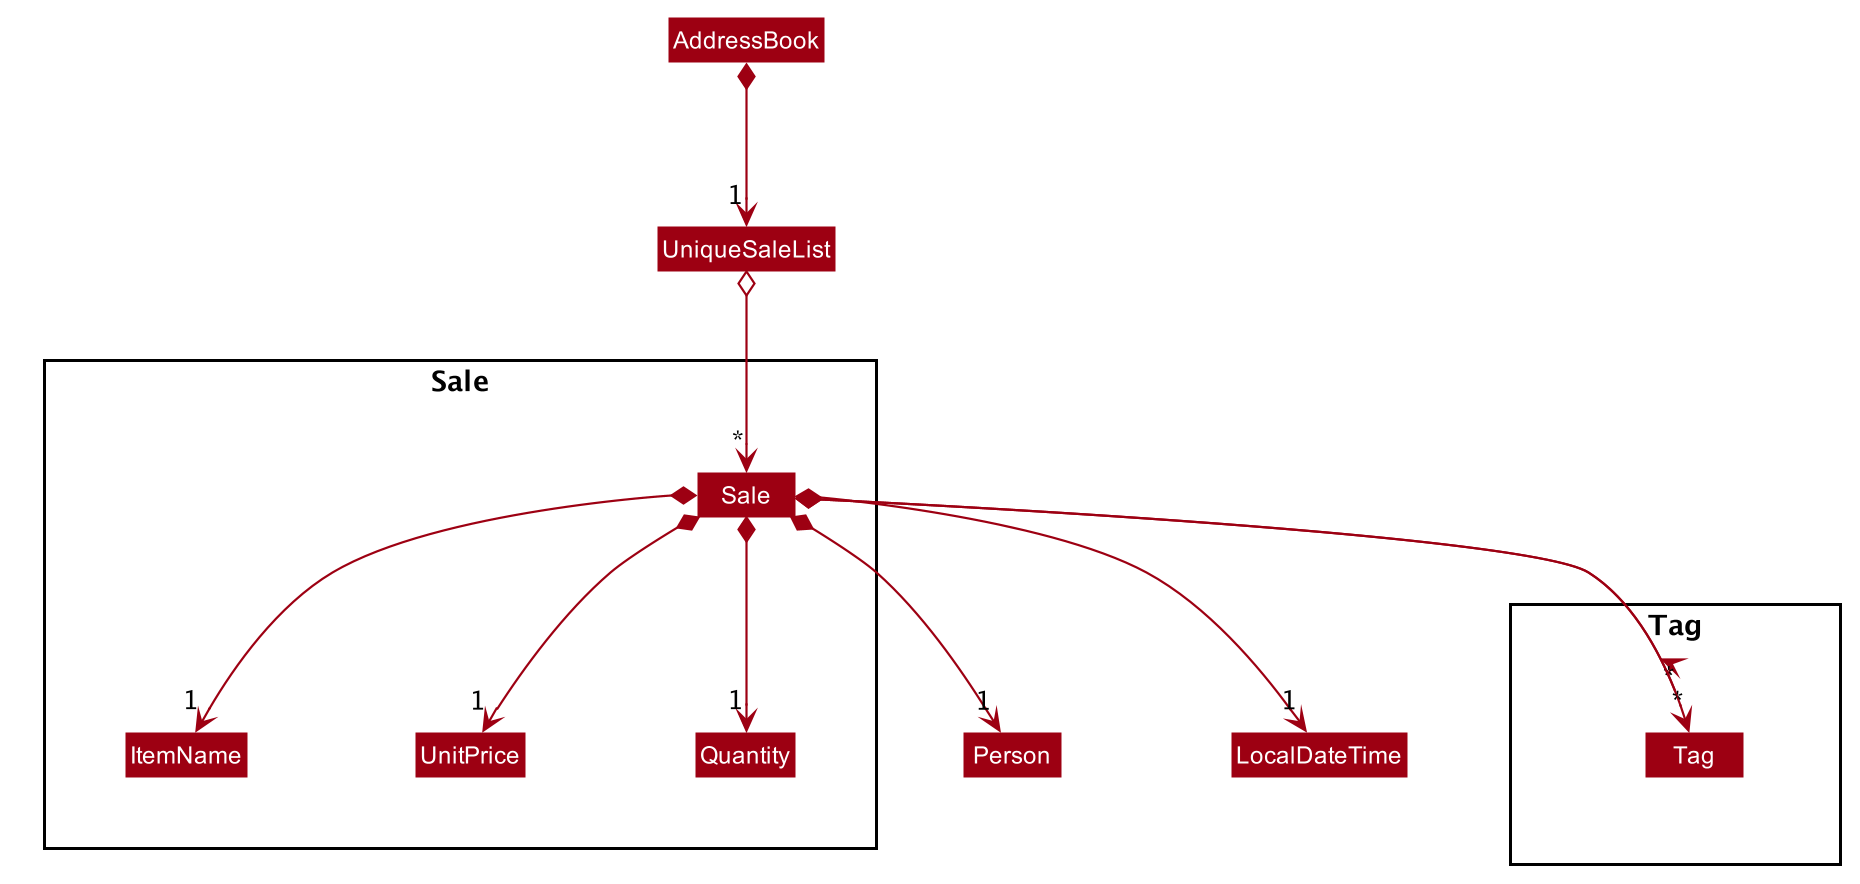

The diagram above was rendered by PlantUML. Its source (embedded in the PNG):
@startuml








skinparam BackgroundColor #FFFFFFF

skinparam Shadowing false

skinparam Class {
    FontColor #FFFFFF
    BorderThickness 1
    BorderColor #FFFFFF
    StereotypeFontColor #FFFFFF
    FontName Arial
}

skinparam Actor {
    BorderColor #000000
    Color #000000
    FontName Arial
}

skinparam Sequence {
    MessageAlign center
    BoxFontSize 15
    BoxPadding 0
    BoxFontColor #FFFFFF
    FontName Arial
}

skinparam Participant {
    FontColor #FFFFFFF
    Padding 20
}

skinparam MinClassWidth 50
skinparam ParticipantPadding 10
skinparam Shadowing false
skinparam DefaultTextAlignment center
skinparam packageStyle Rectangle

hide footbox
hide members
hide circle
skinparam arrowThickness 1.1
skinparam arrowColor #9D0012
skinparam classBackgroundColor #9D0012

Class UniqueSaleList
Class AddressBook

Package Sale <<Rectangle>>{

Class Sale
Class ItemName
Class UnitPrice
Class Quantity

Class UniqueSaleList

AddressBook *--> "1" UniqueSaleList
UniqueSaleList o--> "*" Sale

Sale *--> "1" ItemName
Sale *--> "1" UnitPrice
Sale *--> "1" Quantity
Sale *--> "*" Tag

}

Class Person
Sale *--> "1" Person
Sale *--> "1" LocalDateTime

Package Tag <<Rectangle>>{

Class Tag
Sale *--> "*" Tag

}



@enduml